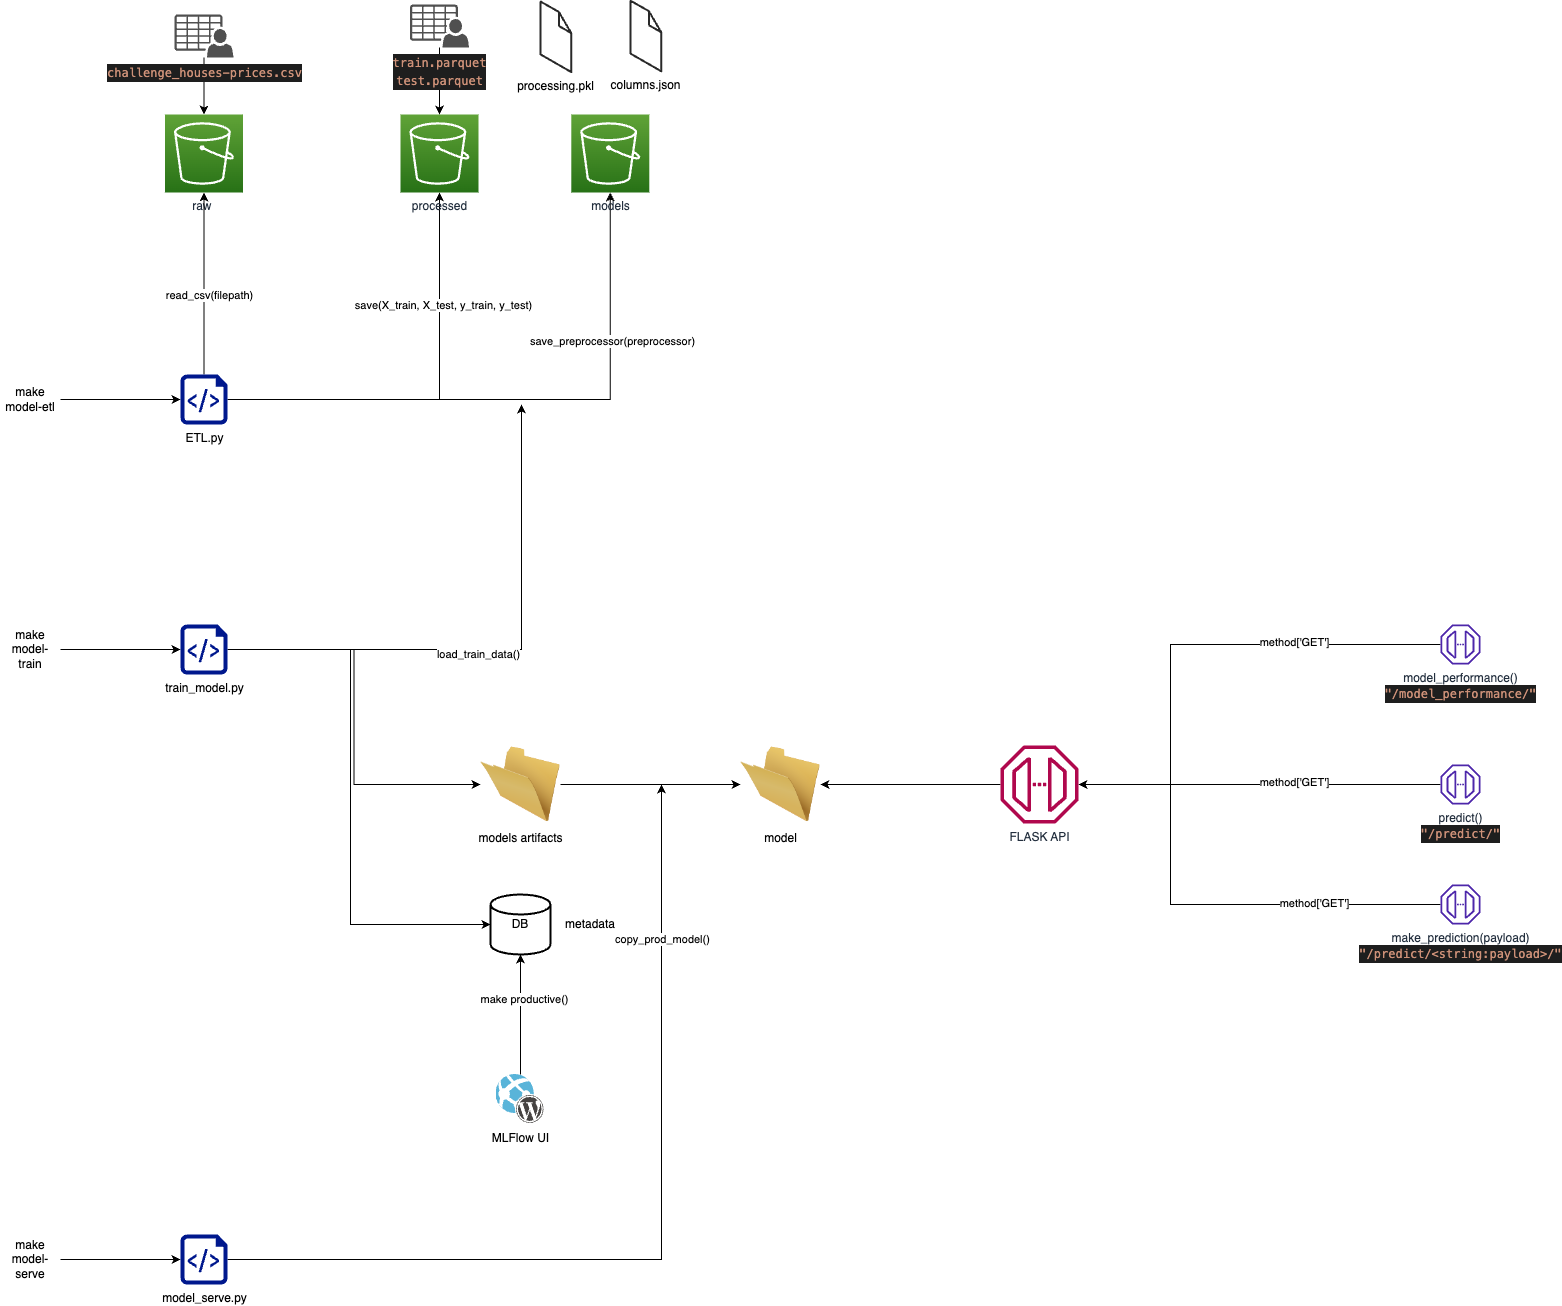

The diagram above was exported from draw.io. Its source (the exported page's mxGraphModel, read from the mxfile embedded in the PNG):
<mxGraphModel dx="2565" dy="1683" grid="1" gridSize="10" guides="1" tooltips="1" connect="1" arrows="1" fold="1" page="1" pageScale="1" pageWidth="850" pageHeight="1100" math="0" shadow="0">
  <root>
    <mxCell id="0" />
    <mxCell id="1" parent="0" />
    <mxCell id="2" value="raw&amp;nbsp;" style="sketch=0;points=[[0,0,0],[0.25,0,0],[0.5,0,0],[0.75,0,0],[1,0,0],[0,1,0],[0.25,1,0],[0.5,1,0],[0.75,1,0],[1,1,0],[0,0.25,0],[0,0.5,0],[0,0.75,0],[1,0.25,0],[1,0.5,0],[1,0.75,0]];outlineConnect=0;fontColor=#232F3E;gradientColor=#60A337;gradientDirection=north;fillColor=#277116;strokeColor=#ffffff;dashed=0;verticalLabelPosition=bottom;verticalAlign=top;align=center;html=1;fontSize=12;fontStyle=0;aspect=fixed;shape=mxgraph.aws4.resourceIcon;resIcon=mxgraph.aws4.s3;" vertex="1" parent="1">
      <mxGeometry x="224.5" y="120" width="78" height="78" as="geometry" />
    </mxCell>
    <mxCell id="3" style="edgeStyle=orthogonalEdgeStyle;rounded=0;orthogonalLoop=1;jettySize=auto;html=1;" edge="1" source="9" target="2" parent="1">
      <mxGeometry relative="1" as="geometry" />
    </mxCell>
    <mxCell id="4" value="read_csv(filepath)" style="edgeLabel;html=1;align=center;verticalAlign=middle;resizable=0;points=[];" vertex="1" connectable="0" parent="3">
      <mxGeometry x="-0.1319" y="-3" relative="1" as="geometry">
        <mxPoint x="1" as="offset" />
      </mxGeometry>
    </mxCell>
    <mxCell id="5" style="edgeStyle=orthogonalEdgeStyle;rounded=0;orthogonalLoop=1;jettySize=auto;html=1;entryX=0.5;entryY=1;entryDx=0;entryDy=0;entryPerimeter=0;" edge="1" source="9" target="10" parent="1">
      <mxGeometry relative="1" as="geometry" />
    </mxCell>
    <mxCell id="6" value="save(X_train, X_test, y_train, y_test)" style="edgeLabel;html=1;align=center;verticalAlign=middle;resizable=0;points=[];" vertex="1" connectable="0" parent="5">
      <mxGeometry x="0.463" y="-3" relative="1" as="geometry">
        <mxPoint as="offset" />
      </mxGeometry>
    </mxCell>
    <mxCell id="7" style="edgeStyle=orthogonalEdgeStyle;rounded=0;orthogonalLoop=1;jettySize=auto;html=1;" edge="1" source="9" target="17" parent="1">
      <mxGeometry relative="1" as="geometry" />
    </mxCell>
    <mxCell id="8" value="save_preprocessor(preprocessor)" style="edgeLabel;html=1;align=center;verticalAlign=middle;resizable=0;points=[];" vertex="1" connectable="0" parent="7">
      <mxGeometry x="0.4998" y="-1" relative="1" as="geometry">
        <mxPoint as="offset" />
      </mxGeometry>
    </mxCell>
    <mxCell id="9" value="ETL.py" style="sketch=0;aspect=fixed;pointerEvents=1;shadow=0;dashed=0;html=1;strokeColor=none;labelPosition=center;verticalLabelPosition=bottom;verticalAlign=top;align=center;fillColor=#00188D;shape=mxgraph.azure.script_file" vertex="1" parent="1">
      <mxGeometry x="240" y="380" width="47" height="50" as="geometry" />
    </mxCell>
    <mxCell id="10" value="processed" style="sketch=0;points=[[0,0,0],[0.25,0,0],[0.5,0,0],[0.75,0,0],[1,0,0],[0,1,0],[0.25,1,0],[0.5,1,0],[0.75,1,0],[1,1,0],[0,0.25,0],[0,0.5,0],[0,0.75,0],[1,0.25,0],[1,0.5,0],[1,0.75,0]];outlineConnect=0;fontColor=#232F3E;gradientColor=#60A337;gradientDirection=north;fillColor=#277116;strokeColor=#ffffff;dashed=0;verticalLabelPosition=bottom;verticalAlign=top;align=center;html=1;fontSize=12;fontStyle=0;aspect=fixed;shape=mxgraph.aws4.resourceIcon;resIcon=mxgraph.aws4.s3;" vertex="1" parent="1">
      <mxGeometry x="460" y="120" width="78" height="78" as="geometry" />
    </mxCell>
    <mxCell id="11" style="edgeStyle=orthogonalEdgeStyle;rounded=0;orthogonalLoop=1;jettySize=auto;html=1;" edge="1" source="12" target="2" parent="1">
      <mxGeometry relative="1" as="geometry" />
    </mxCell>
    <mxCell id="12" value="&lt;div style=&quot;color: rgb(212, 212, 212); background-color: rgb(30, 30, 30); font-family: Menlo, Monaco, &amp;quot;Courier New&amp;quot;, monospace; line-height: 18px;&quot;&gt;&lt;span style=&quot;color: #ce9178;&quot;&gt;challenge_houses-prices.csv&lt;/span&gt;&lt;/div&gt;" style="sketch=0;pointerEvents=1;shadow=0;dashed=0;html=1;strokeColor=none;fillColor=#505050;labelPosition=center;verticalLabelPosition=bottom;verticalAlign=top;outlineConnect=0;align=center;shape=mxgraph.office.users.csv_file;" vertex="1" parent="1">
      <mxGeometry x="234" y="20" width="59" height="43" as="geometry" />
    </mxCell>
    <mxCell id="13" style="edgeStyle=orthogonalEdgeStyle;rounded=0;orthogonalLoop=1;jettySize=auto;html=1;" edge="1" source="14" target="10" parent="1">
      <mxGeometry relative="1" as="geometry" />
    </mxCell>
    <mxCell id="14" value="&lt;div style=&quot;background-color: rgb(30, 30, 30); font-family: Menlo, Monaco, &amp;quot;Courier New&amp;quot;, monospace; line-height: 18px;&quot;&gt;&lt;font color=&quot;#ce9178&quot;&gt;train.parquet&lt;/font&gt;&lt;/div&gt;&lt;div style=&quot;background-color: rgb(30, 30, 30); font-family: Menlo, Monaco, &amp;quot;Courier New&amp;quot;, monospace; line-height: 18px;&quot;&gt;&lt;font color=&quot;#ce9178&quot;&gt;test.parquet&lt;/font&gt;&lt;/div&gt;" style="sketch=0;pointerEvents=1;shadow=0;dashed=0;html=1;strokeColor=none;fillColor=#505050;labelPosition=center;verticalLabelPosition=bottom;verticalAlign=top;outlineConnect=0;align=center;shape=mxgraph.office.users.csv_file;" vertex="1" parent="1">
      <mxGeometry x="469.5" y="10" width="59" height="43" as="geometry" />
    </mxCell>
    <mxCell id="15" value="processing.pkl" style="verticalLabelPosition=bottom;html=1;verticalAlign=top;strokeWidth=1;align=center;outlineConnect=0;dashed=0;outlineConnect=0;shape=mxgraph.aws3d.file;aspect=fixed;strokeColor=#292929;" vertex="1" parent="1">
      <mxGeometry x="600" y="7" width="30.8" height="70.6" as="geometry" />
    </mxCell>
    <mxCell id="16" value="columns.json" style="verticalLabelPosition=bottom;html=1;verticalAlign=top;strokeWidth=1;align=center;outlineConnect=0;dashed=0;outlineConnect=0;shape=mxgraph.aws3d.file;aspect=fixed;strokeColor=#292929;" vertex="1" parent="1">
      <mxGeometry x="690" y="6.199999999999999" width="30.8" height="70.6" as="geometry" />
    </mxCell>
    <mxCell id="17" value="models" style="sketch=0;points=[[0,0,0],[0.25,0,0],[0.5,0,0],[0.75,0,0],[1,0,0],[0,1,0],[0.25,1,0],[0.5,1,0],[0.75,1,0],[1,1,0],[0,0.25,0],[0,0.5,0],[0,0.75,0],[1,0.25,0],[1,0.5,0],[1,0.75,0]];outlineConnect=0;fontColor=#232F3E;gradientColor=#60A337;gradientDirection=north;fillColor=#277116;strokeColor=#ffffff;dashed=0;verticalLabelPosition=bottom;verticalAlign=top;align=center;html=1;fontSize=12;fontStyle=0;aspect=fixed;shape=mxgraph.aws4.resourceIcon;resIcon=mxgraph.aws4.s3;" vertex="1" parent="1">
      <mxGeometry x="630.8" y="120" width="78" height="78" as="geometry" />
    </mxCell>
    <mxCell id="18" style="edgeStyle=orthogonalEdgeStyle;rounded=0;orthogonalLoop=1;jettySize=auto;html=1;entryX=0;entryY=0.5;entryDx=0;entryDy=0;entryPerimeter=0;" edge="1" source="19" target="9" parent="1">
      <mxGeometry relative="1" as="geometry" />
    </mxCell>
    <mxCell id="19" value="make model-etl" style="text;html=1;strokeColor=none;fillColor=none;align=center;verticalAlign=middle;whiteSpace=wrap;rounded=0;" vertex="1" parent="1">
      <mxGeometry x="60" y="390" width="60" height="30" as="geometry" />
    </mxCell>
    <mxCell id="20" style="edgeStyle=orthogonalEdgeStyle;rounded=0;orthogonalLoop=1;jettySize=auto;html=1;" edge="1" source="24" parent="1">
      <mxGeometry relative="1" as="geometry">
        <mxPoint x="581" y="410" as="targetPoint" />
      </mxGeometry>
    </mxCell>
    <mxCell id="21" value="load_train_data()" style="edgeLabel;html=1;align=center;verticalAlign=middle;resizable=0;points=[];" vertex="1" connectable="0" parent="20">
      <mxGeometry x="-0.0686" y="-3" relative="1" as="geometry">
        <mxPoint y="1" as="offset" />
      </mxGeometry>
    </mxCell>
    <mxCell id="22" style="edgeStyle=orthogonalEdgeStyle;rounded=0;orthogonalLoop=1;jettySize=auto;html=1;entryX=0;entryY=0.5;entryDx=0;entryDy=0;entryPerimeter=0;" edge="1" source="24" target="27" parent="1">
      <mxGeometry x="0.1022" y="-18" relative="1" as="geometry">
        <Array as="points">
          <mxPoint x="410" y="655" />
          <mxPoint x="410" y="930" />
        </Array>
        <mxPoint y="1" as="offset" />
      </mxGeometry>
    </mxCell>
    <mxCell id="23" style="edgeStyle=orthogonalEdgeStyle;rounded=0;orthogonalLoop=1;jettySize=auto;html=1;entryX=0;entryY=0.5;entryDx=0;entryDy=0;" edge="1" source="24" target="29" parent="1">
      <mxGeometry x="0.0387" y="-3" relative="1" as="geometry">
        <mxPoint as="offset" />
      </mxGeometry>
    </mxCell>
    <mxCell id="24" value="train_model.py" style="sketch=0;aspect=fixed;pointerEvents=1;shadow=0;dashed=0;html=1;strokeColor=none;labelPosition=center;verticalLabelPosition=bottom;verticalAlign=top;align=center;fillColor=#00188D;shape=mxgraph.azure.script_file" vertex="1" parent="1">
      <mxGeometry x="240" y="630" width="47" height="50" as="geometry" />
    </mxCell>
    <mxCell id="25" style="edgeStyle=orthogonalEdgeStyle;rounded=0;orthogonalLoop=1;jettySize=auto;html=1;entryX=0;entryY=0.5;entryDx=0;entryDy=0;entryPerimeter=0;" edge="1" source="26" target="24" parent="1">
      <mxGeometry relative="1" as="geometry" />
    </mxCell>
    <mxCell id="26" value="make model-train" style="text;html=1;strokeColor=none;fillColor=none;align=center;verticalAlign=middle;whiteSpace=wrap;rounded=0;" vertex="1" parent="1">
      <mxGeometry x="60" y="640" width="60" height="30" as="geometry" />
    </mxCell>
    <mxCell id="27" value="DB" style="strokeWidth=2;html=1;shape=mxgraph.flowchart.database;whiteSpace=wrap;" vertex="1" parent="1">
      <mxGeometry x="550" y="900" width="60" height="60" as="geometry" />
    </mxCell>
    <mxCell id="28" style="edgeStyle=orthogonalEdgeStyle;rounded=0;orthogonalLoop=1;jettySize=auto;html=1;" edge="1" source="29" target="36" parent="1">
      <mxGeometry relative="1" as="geometry" />
    </mxCell>
    <mxCell id="29" value="models artifacts" style="image;html=1;image=img/lib/clip_art/general/Empty_Folder_128x128.png" vertex="1" parent="1">
      <mxGeometry x="540" y="750" width="80" height="80" as="geometry" />
    </mxCell>
    <mxCell id="30" value="metadata" style="text;html=1;strokeColor=none;fillColor=none;align=center;verticalAlign=middle;whiteSpace=wrap;rounded=0;" vertex="1" parent="1">
      <mxGeometry x="620" y="915" width="60" height="30" as="geometry" />
    </mxCell>
    <mxCell id="31" style="edgeStyle=orthogonalEdgeStyle;rounded=0;orthogonalLoop=1;jettySize=auto;html=1;" edge="1" source="32" target="36" parent="1">
      <mxGeometry relative="1" as="geometry" />
    </mxCell>
    <mxCell id="32" value="FLASK API" style="sketch=0;outlineConnect=0;fontColor=#232F3E;gradientColor=none;fillColor=#B0084D;strokeColor=none;dashed=0;verticalLabelPosition=bottom;verticalAlign=top;align=center;html=1;fontSize=12;fontStyle=0;aspect=fixed;pointerEvents=1;shape=mxgraph.aws4.endpoint;" vertex="1" parent="1">
      <mxGeometry x="1060" y="751" width="78" height="78" as="geometry" />
    </mxCell>
    <mxCell id="33" style="edgeStyle=orthogonalEdgeStyle;rounded=0;orthogonalLoop=1;jettySize=auto;html=1;" edge="1" source="35" target="27" parent="1">
      <mxGeometry relative="1" as="geometry" />
    </mxCell>
    <mxCell id="34" value="make productive()" style="edgeLabel;html=1;align=center;verticalAlign=middle;resizable=0;points=[];" vertex="1" connectable="0" parent="33">
      <mxGeometry x="0.275" y="-3" relative="1" as="geometry">
        <mxPoint y="1" as="offset" />
      </mxGeometry>
    </mxCell>
    <mxCell id="35" value="MLFlow UI" style="sketch=0;aspect=fixed;html=1;points=[];align=center;image;fontSize=12;image=img/lib/mscae/WebAppWordPress.svg;" vertex="1" parent="1">
      <mxGeometry x="555.5" y="1080" width="49" height="50" as="geometry" />
    </mxCell>
    <mxCell id="36" value="model" style="image;html=1;image=img/lib/clip_art/general/Empty_Folder_128x128.png" vertex="1" parent="1">
      <mxGeometry x="800" y="750" width="80" height="80" as="geometry" />
    </mxCell>
    <mxCell id="37" style="edgeStyle=orthogonalEdgeStyle;rounded=0;orthogonalLoop=1;jettySize=auto;html=1;" edge="1" source="39" parent="1">
      <mxGeometry relative="1" as="geometry">
        <mxPoint x="721" y="790" as="targetPoint" />
      </mxGeometry>
    </mxCell>
    <mxCell id="38" value="copy_prod_model()" style="edgeLabel;html=1;align=center;verticalAlign=middle;resizable=0;points=[];" vertex="1" connectable="0" parent="37">
      <mxGeometry x="0.6634" relative="1" as="geometry">
        <mxPoint as="offset" />
      </mxGeometry>
    </mxCell>
    <mxCell id="39" value="model_serve.py" style="sketch=0;aspect=fixed;pointerEvents=1;shadow=0;dashed=0;html=1;strokeColor=none;labelPosition=center;verticalLabelPosition=bottom;verticalAlign=top;align=center;fillColor=#00188D;shape=mxgraph.azure.script_file" vertex="1" parent="1">
      <mxGeometry x="240" y="1240" width="47" height="50" as="geometry" />
    </mxCell>
    <mxCell id="40" style="edgeStyle=orthogonalEdgeStyle;rounded=0;orthogonalLoop=1;jettySize=auto;html=1;entryX=0;entryY=0.5;entryDx=0;entryDy=0;entryPerimeter=0;" edge="1" source="41" target="39" parent="1">
      <mxGeometry relative="1" as="geometry" />
    </mxCell>
    <mxCell id="41" value="make model-serve" style="text;html=1;strokeColor=none;fillColor=none;align=center;verticalAlign=middle;whiteSpace=wrap;rounded=0;" vertex="1" parent="1">
      <mxGeometry x="60" y="1250" width="60" height="30" as="geometry" />
    </mxCell>
    <mxCell id="42" style="edgeStyle=orthogonalEdgeStyle;rounded=0;orthogonalLoop=1;jettySize=auto;html=1;" edge="1" source="50" target="32" parent="1">
      <mxGeometry relative="1" as="geometry">
        <mxPoint x="1340" y="789.1428571428573" as="sourcePoint" />
        <Array as="points">
          <mxPoint x="1230" y="650" />
          <mxPoint x="1230" y="790" />
        </Array>
      </mxGeometry>
    </mxCell>
    <mxCell id="43" value="method['GET']" style="edgeLabel;html=1;align=center;verticalAlign=middle;resizable=0;points=[];" vertex="1" connectable="0" parent="42">
      <mxGeometry x="-0.4112" y="-3" relative="1" as="geometry">
        <mxPoint as="offset" />
      </mxGeometry>
    </mxCell>
    <mxCell id="44" style="edgeStyle=orthogonalEdgeStyle;rounded=0;orthogonalLoop=1;jettySize=auto;html=1;" edge="1" source="46" target="32" parent="1">
      <mxGeometry relative="1" as="geometry" />
    </mxCell>
    <mxCell id="45" value="method['GET']" style="edgeLabel;html=1;align=center;verticalAlign=middle;resizable=0;points=[];" vertex="1" connectable="0" parent="44">
      <mxGeometry x="-0.1835" y="-3" relative="1" as="geometry">
        <mxPoint as="offset" />
      </mxGeometry>
    </mxCell>
    <mxCell id="46" value="predict()&lt;br&gt;&lt;div style=&quot;color: rgb(212, 212, 212); background-color: rgb(30, 30, 30); font-family: Menlo, Monaco, &amp;quot;Courier New&amp;quot;, monospace; line-height: 18px;&quot;&gt;&lt;span style=&quot;color: #ce9178;&quot;&gt;&quot;/predict/&quot;&lt;/span&gt;&lt;/div&gt;" style="sketch=0;outlineConnect=0;fontColor=#232F3E;gradientColor=none;fillColor=#4D27AA;strokeColor=none;dashed=0;verticalLabelPosition=bottom;verticalAlign=top;align=center;html=1;fontSize=12;fontStyle=0;aspect=fixed;pointerEvents=1;shape=mxgraph.aws4.endpoint;" vertex="1" parent="1">
      <mxGeometry x="1500" y="770" width="40" height="40" as="geometry" />
    </mxCell>
    <mxCell id="47" style="edgeStyle=orthogonalEdgeStyle;rounded=0;orthogonalLoop=1;jettySize=auto;html=1;" edge="1" source="49" target="32" parent="1">
      <mxGeometry x="0.0178" y="-90" relative="1" as="geometry">
        <mxPoint x="1139.9999999999998" y="810" as="targetPoint" />
        <Array as="points">
          <mxPoint x="1230" y="910" />
          <mxPoint x="1230" y="790" />
        </Array>
        <mxPoint as="offset" />
      </mxGeometry>
    </mxCell>
    <mxCell id="48" value="method['GET']" style="edgeLabel;html=1;align=center;verticalAlign=middle;resizable=0;points=[];" vertex="1" connectable="0" parent="47">
      <mxGeometry x="-0.4729" y="-2" relative="1" as="geometry">
        <mxPoint as="offset" />
      </mxGeometry>
    </mxCell>
    <mxCell id="49" value="make_prediction(payload)&lt;br&gt;&lt;div style=&quot;color: rgb(212, 212, 212); background-color: rgb(30, 30, 30); font-family: Menlo, Monaco, &amp;quot;Courier New&amp;quot;, monospace; line-height: 18px;&quot;&gt;&lt;span style=&quot;color: #ce9178;&quot;&gt;&quot;/predict/&amp;lt;string:payload&amp;gt;/&quot;&lt;/span&gt;&lt;/div&gt;" style="sketch=0;outlineConnect=0;fontColor=#232F3E;gradientColor=none;fillColor=#4D27AA;strokeColor=none;dashed=0;verticalLabelPosition=bottom;verticalAlign=top;align=center;html=1;fontSize=12;fontStyle=0;aspect=fixed;pointerEvents=1;shape=mxgraph.aws4.endpoint;" vertex="1" parent="1">
      <mxGeometry x="1500" y="890" width="40" height="40" as="geometry" />
    </mxCell>
    <mxCell id="50" value="model_performance()&lt;br&gt;&lt;div style=&quot;color: rgb(212, 212, 212); background-color: rgb(30, 30, 30); font-family: Menlo, Monaco, &amp;quot;Courier New&amp;quot;, monospace; line-height: 18px;&quot;&gt;&lt;span style=&quot;color: #ce9178;&quot;&gt;&quot;/model_performance/&quot;&lt;/span&gt;&lt;/div&gt;" style="sketch=0;outlineConnect=0;fontColor=#232F3E;gradientColor=none;fillColor=#4D27AA;strokeColor=none;dashed=0;verticalLabelPosition=bottom;verticalAlign=top;align=center;html=1;fontSize=12;fontStyle=0;aspect=fixed;pointerEvents=1;shape=mxgraph.aws4.endpoint;" vertex="1" parent="1">
      <mxGeometry x="1500" y="630" width="40" height="40" as="geometry" />
    </mxCell>
  </root>
</mxGraphModel>